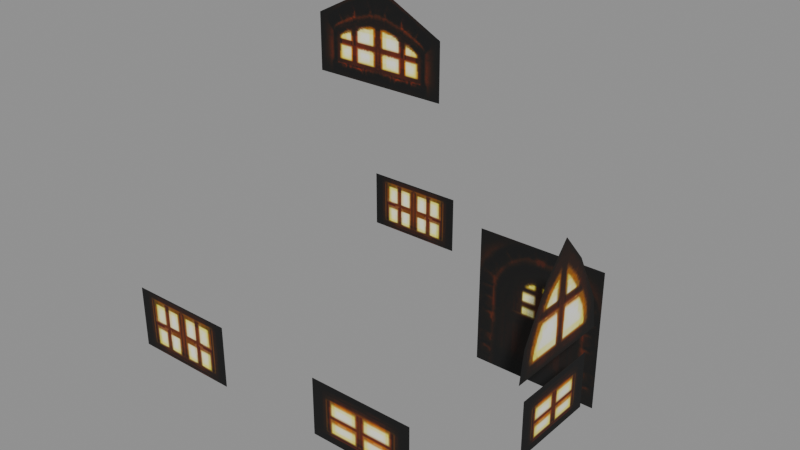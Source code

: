 # Source: house02_a_light.blend  (saved by Blender 5.2.45; exported with 4.5.12 LTS)
import bpy
from mathutils import Matrix  # noqa: F401  (used for matrix-valued properties, if any)

bpy.ops.wm.read_factory_settings(use_empty=True)
scene = bpy.context.scene
scene.name = 'Scene'

# ---- collections
col_house02_a_light = bpy.data.collections.new('house02_a_light'); scene.collection.children.link(col_house02_a_light)

# ---- images (referenced by path relative to the original .blend; pixels are not part of the script)
import os
ASSET_DIR = os.environ.get("B2B_ASSET_DIR", "")  # directory of the original .blend (textures are referenced by path, not embedded)
HERE = os.path.dirname(os.path.abspath(__file__))  # packed textures are extracted next to this script under _unpacked/

def load_image(name, relpath, width, height, colorspace="sRGB"):
    """Load a texture the original file referenced (path relative to the .blend, or extracted next to this script)."""
    p = next((c for c in (os.path.join(HERE, relpath), os.path.join(ASSET_DIR, relpath)) if relpath and os.path.exists(c)), "")
    if p:
        img = bpy.data.images.load(p, check_existing=True)
        img.name = name
    else:  # same state as the original file: an image datablock whose file is absent (Cycles renders it pink)
        img = bpy.data.images.new(name, width, height)
        img.source = "FILE"
        img.filepath = "//" + (relpath or name)
    img.colorspace_settings.name = colorspace
    return img
img_house02_a_light_house02_a_light_dds = load_image('house02_a_light_house02_a_light.dds', '_unpacked/texture_0.2ce36336.png', 128, 128, 'sRGB')

# ---- materials (node trees are filled in below, after node groups)
mat_house02_a_light_mat_0 = bpy.data.materials.new('house02_a_light_mat_0')

# ---- material node trees
mat_house02_a_light_mat_0.use_nodes = True; mat_house02_a_light_mat_0.node_tree.nodes.clear()
_N = mat_house02_a_light_mat_0.node_tree.nodes; _L = mat_house02_a_light_mat_0.node_tree.links
n0 = _N.new('ShaderNodeBsdfPrincipled'); n0.name = 'Principled BSDF'; n0.location = (-200, 100)
n0.inputs[2].default_value = 0.8
n0.inputs[10].default_value = 0.005
n1 = _N.new('ShaderNodeOutputMaterial'); n1.name = 'Material Output'; n1.location = (200, 100)
n2 = _N.new('ShaderNodeTexImage'); n2.name = 'Image Texture'; n2.location = (0, 0)
n2.image = img_house02_a_light_house02_a_light_dds
_L.new(n0.outputs[0], n1.inputs[0])
_L.new(n2.outputs[0], n0.inputs[0])
_L.new(n2.outputs[1], n0.inputs[4])
n1.is_active_output = True

# ---- meshes
me_house02_a_light_mesh_0 = bpy.data.meshes.new('house02_a_light_mesh_0')
me_house02_a_light_mesh_0.from_pydata([(3.293, -0.4759, 2.09), (3.293, -1.161, 2.09), (3.293, -0.4759, 1.249), (3.293, -1.161, 1.249), (3.293, 0.1994, 1.249), (3.293, 0.1994, 2.09), (3.303, -0.4779, 2.854), (3.303, 0.2776, 2.854), (3.303, -0.4779, 3.571), (3.303, -0.8497, 3.571), (3.303, -1.233, 2.854), (3.303, -1.306, 2.394), (3.303, -0.4779, 2.394), (3.303, 0.3504, 2.394), (3.303, -0.106, 3.571), (3.303, -0.4779, 3.994), (-0.1859, 1.63, 5.057), (-0.1859, 1.631, 4.126), (-1.34, 1.631, 4.126), (-2.491, 1.631, 4.126), (-2.491, 1.63, 5.057), (-1.34, 1.63, 5.057), (-0.5323, 2.494, 2.162), (-0.5323, 2.494, 1.242), (-1.347, 2.494, 1.242), (1.837, 1.383, 2.547), (2.84, 1.383, 2.547), (1.842, 1.383, 0.3354), (-2.15, 2.494, 1.242), (-1.347, 2.494, 2.162), (0.8128, 1.383, 0.3354), (0.8128, 1.383, 2.547), (2.84, 1.383, 0.3354), (-1.339, 1.63, 5.649), (-0.5323, -2.407, 1.242), (-0.5323, -2.407, 2.162), (-1.347, -2.407, 2.162), (-1.347, -2.407, 1.242), (-2.15, -2.407, 2.162), (-2.15, -2.407, 1.242), (2.587, -2.407, 1.268), (2.587, -2.407, 2.109), (1.823, -2.407, 2.109), (1.823, -2.407, 1.268), (1.069, -2.407, 2.109), (1.069, -2.407, 1.268), (-2.15, 2.494, 2.162)], [], [(0, 1, 2), (1, 3, 2), (2, 4, 0), (4, 5, 0), (6, 7, 8), (9, 10, 6), (10, 11, 12), (12, 13, 6), (13, 7, 6), (6, 10, 12), (7, 14, 8), (8, 9, 6), (8, 14, 15), (15, 9, 8), (16, 17, 18), (19, 20, 21), (22, 23, 24), (25, 26, 27), (24, 28, 29), (30, 31, 25), (26, 32, 27), (18, 19, 21), (21, 20, 33), (27, 30, 25), (34, 35, 36), (37, 34, 36), (38, 39, 37), (36, 38, 37), (40, 41, 42), (43, 40, 42), (44, 45, 43), (42, 44, 43), (33, 16, 21), (21, 16, 18), (29, 22, 24), (28, 46, 29)])
me_house02_a_light_mesh_0.polygons.foreach_set('use_smooth', [True] * 36)
_uv = me_house02_a_light_mesh_0.uv_layers.new(name='UVMap')
_uv.uv.foreach_set('vector', [0.9922, 0.7422, 0.9922, 0.9922, 0.6719, 0.7422, 0.9922, 0.9922, 0.6719, 0.9922, 0.6719, 0.7422, 0.6719, 0.7422, 0.6719, 0.9922, 0.9922, 0.7422, 0.6719, 0.9922, 0.9922, 0.9922, 0.9922, 0.7422, 0.6484, 0.1641, 0.4219, 0.1641, 0.6484, 0.4062, 0.5547, 0.4062, 0.4219, 0.1641, 0.6484, 0.1641, 0.4219, 0.1641, 0.3828, 0.05469, 0.6484, 0.05469, 0.6484, 0.05469, 0.3828, 0.05469, 0.6484, 0.1641, 0.3828, 0.05469, 0.4219, 0.1641, 0.6484, 0.1641, 0.6484, 0.1641, 0.4219, 0.1641, 0.6484, 0.05469, 0.4219, 0.1641, 0.5547, 0.4062, 0.6484, 0.4062, 0.6484, 0.4062, 0.5547, 0.4062, 0.6484, 0.1641, 0.6484, 0.4062, 0.5547, 0.4062, 0.6484, 0.4922, 0.6484, 0.4922, 0.5547, 0.4062, 0.6484, 0.4062, 0.375, 0.9922, 0.007813, 0.9922, 0.007813, 0.6016, 0.007813, 0.9922, 0.375, 0.9922, 0.375, 0.6016, 0.007813, 0.5391, 0.007813, 0.2188, 0.2969, 0.2188, 0.6641, 0.7266, 0.9922, 0.7266, 0.6641, 0.007813, 0.2969, 0.2188, 0.007813, 0.2188, 0.2969, 0.5391, 0.9922, 0.007813, 0.9922, 0.7266, 0.6641, 0.7266, 0.9922, 0.7266, 0.9922, 0.007813, 0.6641, 0.007813, 0.007813, 0.6016, 0.007813, 0.9922, 0.375, 0.6016, 0.375, 0.6016, 0.375, 0.9922, 0.5469, 0.6016, 0.6641, 0.007813, 0.9922, 0.007813, 0.6641, 0.7266, 0.007813, 0.2188, 0.007813, 0.5391, 0.2969, 0.5391, 0.2969, 0.2188, 0.007813, 0.2188, 0.2969, 0.5391, 0.007813, 0.5391, 0.007813, 0.2188, 0.2969, 0.2188, 0.2969, 0.5391, 0.007813, 0.5391, 0.2969, 0.2188, 0.6719, 0.9922, 0.9922, 0.9922, 0.9922, 0.7422, 0.6719, 0.7422, 0.6719, 0.9922, 0.9922, 0.7422, 0.9922, 0.9922, 0.6719, 0.9922, 0.6719, 0.7422, 0.9922, 0.7422, 0.9922, 0.9922, 0.6719, 0.7422, 0.5469, 0.6016, 0.375, 0.9922, 0.375, 0.6016, 0.375, 0.6016, 0.375, 0.9922, 0.007813, 0.6016, 0.2969, 0.5391, 0.007813, 0.5391, 0.2969, 0.2188, 0.007813, 0.2188, 0.007813, 0.5391, 0.2969, 0.5391])
me_house02_a_light_mesh_0.materials.append(mat_house02_a_light_mat_0)
me_house02_a_light_mesh_0.update()
me_house02_a_light_mesh_0.normals_split_custom_set([tuple(v) for v in zip(*[iter([1.0, 0.0, 0.0, 1.0, 0.0, 0.0, 1.0, 0.0, 0.0, 1.0, 0.0, 0.0, 1.0, 0.0, 0.0, 1.0, 0.0, 0.0, 1.0, 0.0, 0.0, 1.0, 0.0, 0.0, 1.0, 0.0, 0.0, 1.0, 0.0, 0.0, 1.0, 0.0, 0.0, 1.0, 0.0, 0.0, 1.0, 0.0, 0.0, 1.0, 0.0, 0.0, 1.0, 0.0, 0.0, 1.0, 0.0, 0.0, 1.0, 0.0, 0.0, 1.0, 0.0, 0.0, 1.0, 0.0, 0.0, 1.0, 0.0, 0.0, 1.0, 0.0, 0.0, 1.0, 0.0, 0.0, 1.0, 0.0, 0.0, 1.0, 0.0, 0.0, 1.0, 0.0, 0.0, 1.0, 0.0, 0.0, 1.0, 0.0, 0.0, 1.0, 0.0, 0.0, 1.0, 0.0, 0.0, 1.0, 0.0, 0.0, 1.0, 0.0, 0.0, 1.0, 0.0, 0.0, 1.0, 0.0, 0.0, 1.0, 0.0, 0.0, 1.0, 0.0, 0.0, 1.0, 0.0, 0.0, 1.0, 0.0, 0.0, 1.0, 0.0, 0.0, 1.0, 0.0, 0.0, 1.0, 0.0, 0.0, 1.0, 0.0, 0.0, 1.0, 0.0, 0.0, 0.0, 1.0, 0.0002459, 0.0, 1.0, 0.0003201, 0.0, 1.0, 0.00032, 0.0, 1.0, 0.00032, 0.0, 1.0, 0.0002459, 0.0, 1.0, 0.00016, 0.0, 1.0, 3.427e-07, 0.0, 1.0, 0.0, 0.0, 1.0, -1.76e-07, 0.0, 1.0, -1.454e-08, 0.0, 1.0, 0.0, 0.0, 1.0, -5.233e-08, 0.0, 1.0, -1.76e-07, 0.0, 1.0, -3.508e-07, 0.0, 1.0, 1.706e-07, 0.0, 1.0, -7.584e-08, 0.0, 1.0, 0.0, 0.0, 1.0, -1.454e-08, 0.0, 1.0, 0.0, 0.0, 1.0, 0.0, 0.0, 1.0, -5.233e-08, 0.0, 1.0, 0.00032, 0.0, 1.0, 0.00032, 0.0, 1.0, 0.00016, 0.0, 1.0, 0.00016, 0.0, 1.0, 0.0002459, 0.0, 1.0, 0.0, 0.0, 1.0, -5.233e-08, 0.0, 1.0, -7.584e-08, 0.0, 1.0, -1.454e-08, 0.0, -1.0, -1.713e-07, 0.0, -1.0, 0.0, 0.0, -1.0, -7.338e-08, 0.0, -1.0, -1.591e-07, 0.0, -1.0, -1.713e-07, 0.0, -1.0, -7.338e-08, 0.0, -1.0, 0.0, 0.0, -1.0, 0.0, 0.0, -1.0, -1.591e-07, 0.0, -1.0, -7.338e-08, 0.0, -1.0, 0.0, 0.0, -1.0, -1.591e-07, 0.0, -1.0, 0.0, 0.0, -1.0, 0.0, 0.0, -1.0, 1.881e-07, 0.0, -1.0, 8.747e-08, 0.0, -1.0, 0.0, 0.0, -1.0, 1.881e-07, 0.0, -1.0, 2.012e-07, 0.0, -1.0, 0.0, 0.0, -1.0, 8.747e-08, 0.0, -1.0, 1.881e-07, 0.0, -1.0, 2.012e-07, 0.0, -1.0, 8.747e-08, 0.0, 1.0, 0.0, 0.0, 1.0, 0.0002459, 0.0, 1.0, 0.00016, 0.0, 1.0, 0.00016, 0.0, 1.0, 0.0002459, 0.0, 1.0, 0.00032, 0.0, 1.0, 1.706e-07, 0.0, 1.0, 3.427e-07, 0.0, 1.0, -1.76e-07, 0.0, 1.0, -3.508e-07, 0.0, 1.0, 0.0, 0.0, 1.0, 1.706e-07])] * 3)])
arm_house02_a_light_skeleton = bpy.data.armatures.new('house02_a_light_skeleton')  # bones are not reproduced

# ---- objects
ob_house02_a_light_rig = bpy.data.objects.new('house02_a_light_rig', arm_house02_a_light_skeleton)
ob_house02_a_light_mesh_0 = bpy.data.objects.new('house02_a_light_mesh_0', me_house02_a_light_mesh_0)

# ---- transforms, parenting, visibility, modifiers, constraints
ob_house02_a_light_rig.location = (0.0, 0.0, 0.0)
ob_house02_a_light_rig.show_in_front = True
ob_house02_a_light_mesh_0.parent = ob_house02_a_light_rig
ob_house02_a_light_mesh_0.location = (0.0, 0.0, 0.0)
_vg = ob_house02_a_light_mesh_0.vertex_groups.new(name='house02_a_light')
_vg.add([0, 1, 2, 3, 4, 5, 6, 7, 8, 9, 10, 11, 12, 13, 14, 15, 16, 17, 18, 19, 20, 21, 22, 23, 24, 25, 26, 27, 28, 29, 30, 31, 32, 33, 34, 35, 36, 37, 38, 39, 40, 41, 42, 43, 44, 45, 46], 1.0, 'REPLACE')
_m = ob_house02_a_light_mesh_0.modifiers.new('FEZ skin', 'ARMATURE')
_m.object = ob_house02_a_light_rig

# ---- collection membership
scene.collection.objects.link(ob_house02_a_light_rig)
col_house02_a_light.objects.link(ob_house02_a_light_mesh_0)

# ---- scene / render settings (as saved in the file)
scene.frame_start = 1; scene.frame_end = 250; scene.frame_set(1)
scene.render.engine = 'BLENDER_EEVEE_NEXT'
scene.render.bake_bias = 0.0
scene.render.bake_samples = 0
scene.render.compositor_device = 'GPU'
scene.eevee.use_volume_custom_range = False
scene.eevee.fast_gi_thickness_near = 0.1
scene.eevee.fast_gi_thickness_far = 0.0
scene.eevee.ray_tracing_options.screen_trace_thickness = 0.1
bpy.context.view_layer.update()

# ---- added for rendering (the .blend has no active camera and no usable light): camera, sun + grey world if the file has none
cam_auto = bpy.data.cameras.new('AutoCamera')
cam_auto.lens = 50.0
cam_auto.sensor_width = 36.0
cam_auto.clip_end = 1000.0
ob_auto_camera = bpy.data.objects.new('AutoCamera', cam_auto)
scene.collection.objects.link(ob_auto_camera)
ob_auto_camera.location = (8.97719, -10.242, 9.84903)
ob_auto_camera.rotation_euler = (1.09748, -7.21219e-08, 0.694738)
scene.camera = ob_auto_camera
light_auto_sun = bpy.data.lights.new('AutoSun', 'SUN')
light_auto_sun.energy = 3.0
light_auto_sun.angle = 0.0523599
ob_auto_sun = bpy.data.objects.new('AutoSun', light_auto_sun)
scene.collection.objects.link(ob_auto_sun)
ob_auto_sun.rotation_euler = (0.872665, 0.174533, 0.523599)
if scene.world is None:
    world_auto = bpy.data.worlds.new('AutoWorld')
    world_auto.color = (0.3, 0.3, 0.3)
    scene.world = world_auto
bpy.context.view_layer.update()
